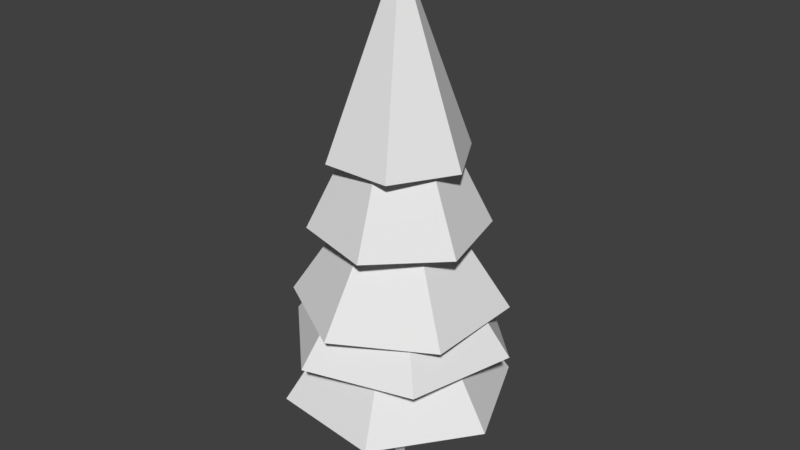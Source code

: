 # Source: pinheiro4.blend  (saved by Blender 2.78.0; exported with 4.5.12 LTS)
import bpy
from mathutils import Matrix  # noqa: F401  (used for matrix-valued properties, if any)

bpy.ops.wm.read_factory_settings(use_empty=True)
scene = bpy.context.scene
scene.name = 'Scene'

# ---- collections
col_collection_1 = bpy.data.collections.new('Collection 1'); scene.collection.children.link(col_collection_1)

# ---- world
world_world = bpy.data.worlds.new('World'); scene.world = world_world
world_world.color = (0.05088, 0.05088, 0.05088)
world_world.use_sun_shadow = False
world_world.sun_shadow_jitter_overblur = 0.0
world_world.cycles.sampling_method = 'MANUAL'

# ---- meshes
me_cone_007 = bpy.data.meshes.new('Cone.007')
me_cone_007.from_pydata([(6.706e-08, 2.406, -1.214), (2.084, 1.203, -1.214), (2.084, -1.203, -1.214), (-2.022e-07, -2.406, -1.214), (0.0, 0.0, 1.0), (-2.084, -1.203, -1.214), (-2.084, 1.203, -1.214)], [], [(0, 4, 1), (1, 4, 2), (2, 4, 3), (3, 4, 5), (5, 4, 6), (6, 4, 0)])
_uv = me_cone_007.uv_layers.new(name='UVMap')
_uv.uv.foreach_set('vector', [0.3488, 0.01211, 0.988, 0.4888, 0.3488, 0.9654, 0.3488, 0.01381, 0.988, 0.4905, 0.3488, 0.9671, 0.3488, 0.01122, 0.988, 0.4879, 0.3488, 0.9646, 0.3488, 0.01224, 0.988, 0.4889, 0.3488, 0.9656, 0.3488, 0.01548, 0.988, 0.4921, 0.3488, 0.9688, 0.3488, 0.01381, 0.988, 0.4905, 0.3488, 0.9671])
me_cone_007.use_remesh_preserve_volume = False
me_cone_007.use_remesh_preserve_attributes = False
me_cone_007.use_mirror_vertex_groups = False
me_cone_007.update()
me_cone_006 = bpy.data.meshes.new('Cone.006')
me_cone_006.from_pydata([(-1.754e-08, 2.525, -1.214), (2.186, 1.262, -1.214), (2.186, -1.262, -1.214), (-1.204e-07, -2.525, -1.214), (0.0, 0.0, 1.0), (-2.186, -1.262, -1.214), (-2.186, 1.262, -1.214)], [], [(0, 4, 1), (1, 4, 2), (2, 4, 3), (3, 4, 5), (5, 4, 6), (6, 4, 0)])
_uv = me_cone_006.uv_layers.new(name='UVMap')
_uv.uv.foreach_set('vector', [0.3488, 0.01211, 0.988, 0.4888, 0.3488, 0.9654, 0.3488, 0.01381, 0.988, 0.4905, 0.3488, 0.9671, 0.3488, 0.01122, 0.988, 0.4879, 0.3488, 0.9646, 0.3488, 0.01224, 0.988, 0.4889, 0.3488, 0.9656, 0.3488, 0.01548, 0.988, 0.4921, 0.3488, 0.9688, 0.3488, 0.01381, 0.988, 0.4905, 0.3488, 0.9671])
me_cone_006.use_remesh_preserve_volume = False
me_cone_006.use_remesh_preserve_attributes = False
me_cone_006.use_mirror_vertex_groups = False
me_cone_006.update()
me_cylinder = bpy.data.meshes.new('Cylinder')
me_cylinder.from_pydata([(0.0, 1.0, -1.0), (0.0, 1.0, 1.0), (0.9511, 0.309, -1.0), (0.9511, 0.309, 1.0), (0.5878, -0.809, -1.0), (0.5878, -0.809, 1.0), (-0.5878, -0.809, -1.0), (-0.5878, -0.809, 1.0), (-0.9511, 0.309, -1.0), (-0.9511, 0.309, 1.0)], [], [(0, 1, 3, 2), (2, 3, 5, 4), (4, 5, 7, 6), (6, 7, 9, 8), (8, 9, 1, 0)])
_uv = me_cylinder.uv_layers.new(name='UVMap')
_uv.uv.foreach_set('vector', [0.5018, -8.207, 0.5018, 9.207, 0.9946, 9.207, 0.9946, -8.207, 0.6619, -8.207, 0.6619, 9.207, 0.0826, 9.207, 0.0826, -8.207, 0.8064, -8.207, 0.8064, 9.207, 0.1972, 9.207, 0.1972, -8.207, 0.0826, -8.207, 0.0826, 9.207, 0.6619, 9.207, 0.6619, -8.207, 0.009002, -8.207, 0.009002, 9.207, 0.5018, 9.207, 0.5018, -8.207])
me_cylinder.use_remesh_preserve_volume = False
me_cylinder.use_remesh_preserve_attributes = False
me_cylinder.use_mirror_vertex_groups = False
me_cylinder.update()
me_cone_005 = bpy.data.meshes.new('Cone.005')
me_cone_005.from_pydata([(3.633e-08, 2.367, -1.214), (2.05, 1.183, -1.214), (2.05, -1.183, -1.214), (-1.706e-07, -2.367, -1.214), (0.0, 0.0, 1.0), (-2.05, -1.183, -1.214), (-2.05, 1.183, -1.214)], [], [(0, 4, 1), (1, 4, 2), (2, 4, 3), (3, 4, 5), (5, 4, 6), (6, 4, 0)])
_uv = me_cone_005.uv_layers.new(name='UVMap')
_uv.uv.foreach_set('vector', [0.3488, 0.01211, 0.988, 0.4888, 0.3488, 0.9654, 0.3488, 0.01381, 0.988, 0.4905, 0.3488, 0.9671, 0.3488, 0.01122, 0.988, 0.4879, 0.3488, 0.9646, 0.3488, 0.01224, 0.988, 0.4889, 0.3488, 0.9656, 0.3488, 0.01548, 0.988, 0.4921, 0.3488, 0.9688, 0.3488, 0.01381, 0.988, 0.4905, 0.3488, 0.9671])
me_cone_005.use_remesh_preserve_volume = False
me_cone_005.use_remesh_preserve_attributes = False
me_cone_005.use_mirror_vertex_groups = False
me_cone_005.update()
me_cone_004 = bpy.data.meshes.new('Cone.004')
me_cone_004.from_pydata([(1.12e-08, 1.397, -1.0), (1.209, 0.6983, -1.0), (1.209, -0.6983, -1.0), (-1.109e-07, -1.397, -1.0), (0.0, 0.0, 1.0), (-1.209, -0.6983, -1.0), (-1.209, 0.6983, -1.0)], [], [(0, 4, 1), (1, 4, 2), (2, 4, 3), (3, 4, 5), (5, 4, 6), (6, 4, 0)])
_uv = me_cone_004.uv_layers.new(name='UVMap')
_uv.uv.foreach_set('vector', [0.3488, 0.01211, 0.988, 0.4888, 0.3488, 0.9654, 0.3488, 0.01381, 0.988, 0.4905, 0.3488, 0.9671, 0.3488, 0.01122, 0.988, 0.4879, 0.3488, 0.9646, 0.3488, 0.01224, 0.988, 0.4889, 0.3488, 0.9656, 0.3488, 0.01548, 0.988, 0.4921, 0.3488, 0.9688, 0.3488, 0.01381, 0.988, 0.4905, 0.3488, 0.9671])
me_cone_004.use_remesh_preserve_volume = False
me_cone_004.use_remesh_preserve_attributes = False
me_cone_004.use_mirror_vertex_groups = False
me_cone_004.update()
me_cone_003 = bpy.data.meshes.new('Cone.003')
me_cone_003.from_pydata([(-1.749e-07, 1.946, -1.446), (1.685, 0.973, -1.446), (1.685, -0.973, -1.446), (4.508e-08, -1.946, -1.446), (0.0, 0.0, 1.0), (-1.685, -0.973, -1.446), (-1.685, 0.973, -1.446)], [], [(0, 4, 1), (1, 4, 2), (2, 4, 3), (3, 4, 5), (5, 4, 6), (6, 4, 0)])
_uv = me_cone_003.uv_layers.new(name='UVMap')
_uv.uv.foreach_set('vector', [0.3488, 0.01211, 0.988, 0.4888, 0.3488, 0.9654, 0.3488, 0.01381, 0.988, 0.4905, 0.3488, 0.9671, 0.3488, 0.01122, 0.988, 0.4879, 0.3488, 0.9646, 0.3488, 0.01224, 0.988, 0.4889, 0.3488, 0.9656, 0.3488, 0.01548, 0.988, 0.4921, 0.3488, 0.9688, 0.3488, 0.01381, 0.988, 0.4905, 0.3488, 0.9671])
me_cone_003.use_remesh_preserve_volume = False
me_cone_003.use_remesh_preserve_attributes = False
me_cone_003.use_mirror_vertex_groups = False
me_cone_003.update()
me_cone_001 = bpy.data.meshes.new('Cone.001')
me_cone_001.from_pydata([(8.515e-09, 1.569, -1.075), (1.359, 0.7847, -1.075), (1.359, -0.7847, -1.075), (-1.239e-07, -1.569, -1.075), (0.0, 0.0, 1.0), (-1.359, -0.7847, -1.075), (-1.359, 0.7847, -1.075)], [], [(0, 4, 1), (1, 4, 2), (2, 4, 3), (3, 4, 5), (5, 4, 6), (6, 4, 0)])
_uv = me_cone_001.uv_layers.new(name='UVMap')
_uv.uv.foreach_set('vector', [0.3488, 0.01211, 0.988, 0.4888, 0.3488, 0.9654, 0.3488, 0.01381, 0.988, 0.4905, 0.3488, 0.9671, 0.3488, 0.01122, 0.988, 0.4879, 0.3488, 0.9646, 0.3488, 0.01224, 0.988, 0.4889, 0.3488, 0.9656, 0.3488, 0.01548, 0.988, 0.4921, 0.3488, 0.9688, 0.3488, 0.01381, 0.988, 0.4905, 0.3488, 0.9671])
me_cone_001.use_remesh_preserve_volume = False
me_cone_001.use_remesh_preserve_attributes = False
me_cone_001.use_mirror_vertex_groups = False
me_cone_001.update()

# ---- objects
ob_cone_005 = bpy.data.objects.new('Cone.005', me_cone_007)
ob_cone_004 = bpy.data.objects.new('Cone.004', me_cone_006)
ob_cylinder = bpy.data.objects.new('Cylinder', me_cylinder)
ob_cone_003 = bpy.data.objects.new('Cone.003', me_cone_005)
ob_cone_002 = bpy.data.objects.new('Cone.002', me_cone_004)
ob_cone_000 = bpy.data.objects.new('Cone.000', me_cone_003)
ob_cone_001 = bpy.data.objects.new('Cone.001', me_cone_001)

# ---- transforms, parenting, visibility, modifiers, constraints
ob_cone_005.location = (0.0, 0.0, -1.704)
ob_cone_005.rotation_euler = (0.0, -0.0, 1.459)
ob_cone_005.scale = (1.068, 1.068, 1.744)
ob_cone_005.lineart.crease_threshold = 0.0
ob_cone_004.location = (0.0, 0.0, -0.4824)
ob_cone_004.rotation_euler = (0.0, -0.0, -0.2473)
ob_cone_004.scale = (1.0, 1.0, 1.633)
ob_cone_004.lineart.crease_threshold = 0.0
ob_cylinder.location = (0.0, 0.0, -0.7759)
ob_cylinder.scale = (0.1211, 0.1211, 4.908)
ob_cylinder.lineart.crease_threshold = 0.0
ob_cone_003.location = (0.0, 0.0, 0.391)
ob_cone_003.rotation_euler = (0.0, -0.0, -0.00641)
ob_cone_003.scale = (1.0, 1.0, 1.633)
ob_cone_003.lineart.crease_threshold = 0.0
ob_cone_002.location = (0.0, 0.0, 1.601)
ob_cone_002.rotation_euler = (0.0, -0.0, -1.143)
ob_cone_002.scale = (1.0, 1.0, 1.633)
ob_cone_002.lineart.crease_threshold = 0.0
ob_cone_000.location = (0.0, 0.0, 2.529)
ob_cone_000.rotation_euler = (0.0, -0.0, -0.7972)
ob_cone_000.scale = (1.0, 1.0, 1.633)
ob_cone_000.lineart.crease_threshold = 0.0
ob_cone_001.location = (0.0, 0.0, 3.951)
ob_cone_001.rotation_euler = (0.0, -0.0, 1.565)
ob_cone_001.scale = (1.0, 1.0, 2.032)
ob_cone_001.lineart.crease_threshold = 0.0

# ---- collection membership
col_collection_1.objects.link(ob_cone_005)
col_collection_1.objects.link(ob_cone_004)
col_collection_1.objects.link(ob_cylinder)
col_collection_1.objects.link(ob_cone_003)
col_collection_1.objects.link(ob_cone_002)
col_collection_1.objects.link(ob_cone_000)
col_collection_1.objects.link(ob_cone_001)

# ---- scene / render settings (as saved in the file)
scene.frame_start = 1; scene.frame_end = 250; scene.frame_set(1)
scene.render.engine = 'BLENDER_EEVEE_NEXT'
scene.render.resolution_percentage = 50
scene.render.dither_intensity = 0.0
scene.cycles.use_denoising = False
scene.cycles.samples = 128
scene.cycles.sampling_pattern = 'TABULATED_SOBOL'
scene.cycles.light_sampling_threshold = 0.0
scene.cycles.use_adaptive_sampling = False
scene.cycles.use_light_tree = False
scene.cycles.blur_glossy = 0.0
scene.cycles.sample_clamp_indirect = 0.0
scene.view_settings.view_transform = 'Standard'
bpy.context.view_layer.update()

# ---- added for rendering (the .blend has no active camera and no usable light): camera, sun
cam_auto = bpy.data.cameras.new('AutoCamera')
cam_auto.lens = 50.0
cam_auto.sensor_width = 36.0
cam_auto.clip_end = 1000.0
ob_auto_camera = bpy.data.objects.new('AutoCamera', cam_auto)
scene.collection.objects.link(ob_auto_camera)
ob_auto_camera.location = (13.1864, -15.8237, 10.699)
ob_auto_camera.rotation_euler = (1.09748, -7.21219e-08, 0.694738)
scene.camera = ob_auto_camera
light_auto_sun = bpy.data.lights.new('AutoSun', 'SUN')
light_auto_sun.energy = 3.0
light_auto_sun.angle = 0.0523599
ob_auto_sun = bpy.data.objects.new('AutoSun', light_auto_sun)
scene.collection.objects.link(ob_auto_sun)
ob_auto_sun.rotation_euler = (0.872665, 0.174533, 0.523599)
bpy.context.view_layer.update()

